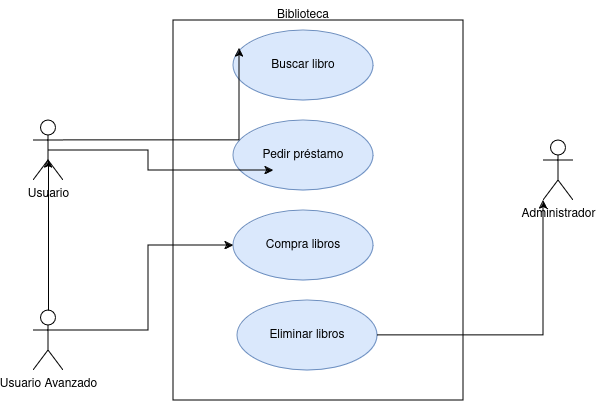

The diagram above was exported from draw.io. Its source (the exported page's mxGraphModel, read from the mxfile embedded in the PNG):
<mxGraphModel dx="1434" dy="750" grid="1" gridSize="10" guides="1" tooltips="1" connect="1" arrows="1" fold="1" page="1" pageScale="1" pageWidth="827" pageHeight="1169" math="0" shadow="0">
  <root>
    <mxCell id="0" />
    <mxCell id="1" parent="0" />
    <mxCell id="DOERzS3TxpMKPrqL73Rs-1" value="&lt;div&gt;Usuario&lt;/div&gt;&lt;div&gt;&lt;br&gt;&lt;/div&gt;" style="shape=umlActor;html=1;verticalLabelPosition=bottom;verticalAlign=top;align=center;" vertex="1" parent="1">
      <mxGeometry x="70" y="210" width="30" height="60" as="geometry" />
    </mxCell>
    <mxCell id="DOERzS3TxpMKPrqL73Rs-2" value="&lt;div&gt;Administrador&lt;/div&gt;&lt;div&gt;&lt;br&gt;&lt;/div&gt;" style="shape=umlActor;html=1;verticalLabelPosition=bottom;verticalAlign=top;align=center;" vertex="1" parent="1">
      <mxGeometry x="580" y="230" width="30" height="60" as="geometry" />
    </mxCell>
    <mxCell id="DOERzS3TxpMKPrqL73Rs-13" value="" style="shape=rect;html=1;verticalAlign=top;fontStyle=1;whiteSpace=wrap;align=center;" vertex="1" parent="1">
      <mxGeometry x="210" y="110" width="290" height="380" as="geometry" />
    </mxCell>
    <mxCell id="DOERzS3TxpMKPrqL73Rs-17" value="Biblioteca" style="text;html=1;align=center;verticalAlign=middle;whiteSpace=wrap;rounded=0;" vertex="1" parent="1">
      <mxGeometry x="310" y="90" width="60" height="30" as="geometry" />
    </mxCell>
    <mxCell id="DOERzS3TxpMKPrqL73Rs-18" value="&lt;div&gt;&lt;br&gt;&lt;/div&gt;&lt;div&gt;Buscar libro&lt;/div&gt;&lt;div&gt;&lt;br&gt;&lt;/div&gt;" style="ellipse;whiteSpace=wrap;html=1;fillColor=#dae8fc;strokeColor=#6c8ebf;" vertex="1" parent="1">
      <mxGeometry x="270" y="120" width="140" height="70" as="geometry" />
    </mxCell>
    <mxCell id="DOERzS3TxpMKPrqL73Rs-21" value="Pedir préstamo" style="ellipse;whiteSpace=wrap;html=1;fillColor=#dae8fc;strokeColor=#6c8ebf;" vertex="1" parent="1">
      <mxGeometry x="270" y="210" width="140" height="70" as="geometry" />
    </mxCell>
    <mxCell id="DOERzS3TxpMKPrqL73Rs-22" value="&lt;div&gt;Compra libros&lt;/div&gt;" style="ellipse;whiteSpace=wrap;html=1;fillColor=#dae8fc;strokeColor=#6c8ebf;" vertex="1" parent="1">
      <mxGeometry x="270" y="300" width="140" height="70" as="geometry" />
    </mxCell>
    <mxCell id="DOERzS3TxpMKPrqL73Rs-23" value="Eliminar libros" style="ellipse;whiteSpace=wrap;html=1;fillColor=#dae8fc;strokeColor=#6c8ebf;" vertex="1" parent="1">
      <mxGeometry x="274" y="390" width="140" height="70" as="geometry" />
    </mxCell>
    <mxCell id="DOERzS3TxpMKPrqL73Rs-27" style="edgeStyle=orthogonalEdgeStyle;rounded=0;orthogonalLoop=1;jettySize=auto;html=1;exitX=1;exitY=0.5;exitDx=0;exitDy=0;entryX=0;entryY=1;entryDx=0;entryDy=0;entryPerimeter=0;" edge="1" parent="1" source="DOERzS3TxpMKPrqL73Rs-23" target="DOERzS3TxpMKPrqL73Rs-2">
      <mxGeometry relative="1" as="geometry" />
    </mxCell>
    <mxCell id="DOERzS3TxpMKPrqL73Rs-30" style="edgeStyle=orthogonalEdgeStyle;rounded=0;orthogonalLoop=1;jettySize=auto;html=1;exitX=1;exitY=0.3333333333333333;exitDx=0;exitDy=0;exitPerimeter=0;entryX=0.043;entryY=0.257;entryDx=0;entryDy=0;entryPerimeter=0;startArrow=none;startFill=0;" edge="1" parent="1" source="DOERzS3TxpMKPrqL73Rs-1" target="DOERzS3TxpMKPrqL73Rs-18">
      <mxGeometry relative="1" as="geometry" />
    </mxCell>
    <mxCell id="DOERzS3TxpMKPrqL73Rs-31" style="edgeStyle=orthogonalEdgeStyle;rounded=0;orthogonalLoop=1;jettySize=auto;html=1;exitX=0.5;exitY=0.5;exitDx=0;exitDy=0;exitPerimeter=0;entryX=0.286;entryY=0.714;entryDx=0;entryDy=0;entryPerimeter=0;" edge="1" parent="1" source="DOERzS3TxpMKPrqL73Rs-1" target="DOERzS3TxpMKPrqL73Rs-21">
      <mxGeometry relative="1" as="geometry" />
    </mxCell>
    <mxCell id="DOERzS3TxpMKPrqL73Rs-36" style="edgeStyle=orthogonalEdgeStyle;rounded=0;orthogonalLoop=1;jettySize=auto;html=1;exitX=1;exitY=0.3333333333333333;exitDx=0;exitDy=0;exitPerimeter=0;entryX=0;entryY=0.5;entryDx=0;entryDy=0;startArrow=none;startFill=0;" edge="1" parent="1" source="DOERzS3TxpMKPrqL73Rs-34" target="DOERzS3TxpMKPrqL73Rs-22">
      <mxGeometry relative="1" as="geometry" />
    </mxCell>
    <mxCell id="DOERzS3TxpMKPrqL73Rs-34" value="&lt;div&gt;Usuario Avanzado&lt;/div&gt;&lt;div&gt;&lt;br&gt;&lt;/div&gt;" style="shape=umlActor;html=1;verticalLabelPosition=bottom;verticalAlign=top;align=center;" vertex="1" parent="1">
      <mxGeometry x="70" y="400" width="30" height="60" as="geometry" />
    </mxCell>
    <mxCell id="DOERzS3TxpMKPrqL73Rs-35" style="edgeStyle=orthogonalEdgeStyle;rounded=0;orthogonalLoop=1;jettySize=auto;html=1;exitX=0.5;exitY=0;exitDx=0;exitDy=0;exitPerimeter=0;entryX=0.5;entryY=0.65;entryDx=0;entryDy=0;entryPerimeter=0;" edge="1" parent="1" source="DOERzS3TxpMKPrqL73Rs-34" target="DOERzS3TxpMKPrqL73Rs-1">
      <mxGeometry relative="1" as="geometry" />
    </mxCell>
  </root>
</mxGraphModel>